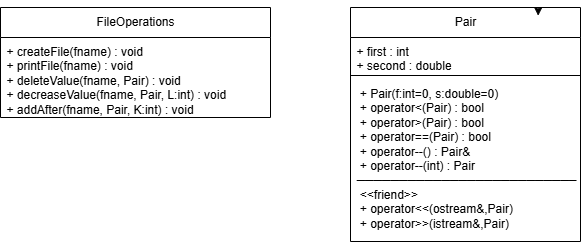

The diagram above was exported from draw.io. Its source (the exported page's mxGraphModel, read from the mxfile embedded in the PNG):
<mxGraphModel dx="1042" dy="626" grid="1" gridSize="10" guides="1" tooltips="1" connect="1" arrows="1" fold="1" page="1" pageScale="1" pageWidth="1169" pageHeight="827" math="0" shadow="0">
  <root>
    <mxCell id="0" />
    <mxCell id="1" parent="0" />
    <mxCell id="VE0arm__tR0c0EfKrsd1-1" value="&lt;span style=&quot;font-weight: 400; text-align: left;&quot;&gt;Pair&lt;/span&gt;" style="swimlane;fontStyle=1;align=center;verticalAlign=top;childLayout=stackLayout;horizontal=1;startSize=30;horizontalStack=0;resizeParent=1;resizeParentMax=0;resizeLast=0;collapsible=1;marginBottom=0;whiteSpace=wrap;html=1;" parent="1" vertex="1">
      <mxGeometry x="380" y="350" width="230" height="234" as="geometry" />
    </mxCell>
    <mxCell id="VE0arm__tR0c0EfKrsd1-2" value="+ first : int&amp;nbsp; &amp;nbsp; &amp;nbsp; &amp;nbsp; &amp;nbsp; &amp;nbsp;&lt;br style=&quot;padding: 0px; margin: 0px;&quot;&gt;+ second : double" style="text;strokeColor=none;fillColor=none;align=left;verticalAlign=top;spacingLeft=4;spacingRight=4;overflow=hidden;rotatable=0;points=[[0,0.5],[1,0.5]];portConstraint=eastwest;whiteSpace=wrap;html=1;" parent="VE0arm__tR0c0EfKrsd1-1" vertex="1">
      <mxGeometry y="30" width="230" height="34" as="geometry" />
    </mxCell>
    <mxCell id="VE0arm__tR0c0EfKrsd1-3" value="" style="line;strokeWidth=1;fillColor=none;align=left;verticalAlign=middle;spacingTop=-1;spacingLeft=3;spacingRight=3;rotatable=0;labelPosition=right;points=[];portConstraint=eastwest;strokeColor=inherit;" parent="VE0arm__tR0c0EfKrsd1-1" vertex="1">
      <mxGeometry y="64" width="230" height="8" as="geometry" />
    </mxCell>
    <mxCell id="VE0arm__tR0c0EfKrsd1-4" value="&amp;nbsp;+ Pair(f:int=0, s:double=0)&amp;nbsp;&amp;nbsp;&lt;br style=&quot;padding: 0px; margin: 0px;&quot;&gt;&amp;nbsp;+ operator&amp;lt;(Pair) : bool&amp;nbsp; &amp;nbsp; &amp;nbsp;&lt;br style=&quot;padding: 0px; margin: 0px;&quot;&gt;&amp;nbsp;+ operator&amp;gt;(Pair) : bool&amp;nbsp; &amp;nbsp; &amp;nbsp;&lt;br style=&quot;padding: 0px; margin: 0px;&quot;&gt;&amp;nbsp;+ operator==(Pair) : bool&amp;nbsp; &amp;nbsp;&amp;nbsp;&lt;br style=&quot;padding: 0px; margin: 0px;&quot;&gt;&amp;nbsp;+ operator--() : Pair&amp;amp;&amp;nbsp; &amp;nbsp; &amp;nbsp; &amp;nbsp;&lt;br style=&quot;padding: 0px; margin: 0px;&quot;&gt;&amp;nbsp;+ operator--(int) : Pair&amp;nbsp; &amp;nbsp; &amp;nbsp;&lt;br style=&quot;padding: 0px; margin: 0px;&quot;&gt;──────────────────────────────&lt;br style=&quot;padding: 0px; margin: 0px;&quot;&gt;&amp;nbsp;&amp;lt;&amp;lt;friend&amp;gt;&amp;gt;&amp;nbsp; &amp;nbsp; &amp;nbsp; &amp;nbsp; &amp;nbsp; &amp;nbsp; &amp;nbsp; &amp;nbsp; &amp;nbsp; &amp;nbsp;&lt;br style=&quot;padding: 0px; margin: 0px;&quot;&gt;&amp;nbsp;+ operator&amp;lt;&amp;lt;(ostream&amp;amp;,Pair)&amp;nbsp;&amp;nbsp;&lt;div&gt;&amp;nbsp;+ operator&amp;gt;&amp;gt;(istream&amp;amp;,Pair)&amp;nbsp;&amp;nbsp;&lt;/div&gt;" style="text;strokeColor=none;fillColor=none;align=left;verticalAlign=top;spacingLeft=4;spacingRight=4;overflow=hidden;rotatable=0;points=[[0,0.5],[1,0.5]];portConstraint=eastwest;whiteSpace=wrap;html=1;" parent="VE0arm__tR0c0EfKrsd1-1" vertex="1">
      <mxGeometry y="72" width="230" height="162" as="geometry" />
    </mxCell>
    <mxCell id="VE0arm__tR0c0EfKrsd1-6" style="edgeStyle=orthogonalEdgeStyle;rounded=0;orthogonalLoop=1;jettySize=auto;html=1;exitX=0.75;exitY=0;exitDx=0;exitDy=0;entryX=0.816;entryY=0.035;entryDx=0;entryDy=0;entryPerimeter=0;" parent="1" source="VE0arm__tR0c0EfKrsd1-1" target="VE0arm__tR0c0EfKrsd1-1" edge="1">
      <mxGeometry relative="1" as="geometry" />
    </mxCell>
    <mxCell id="VE0arm__tR0c0EfKrsd1-8" value="&lt;span style=&quot;font-weight: 400; text-align: left;&quot;&gt;FileOperations&lt;/span&gt;" style="swimlane;fontStyle=1;align=center;verticalAlign=top;childLayout=stackLayout;horizontal=1;startSize=30;horizontalStack=0;resizeParent=1;resizeParentMax=0;resizeLast=0;collapsible=1;marginBottom=0;whiteSpace=wrap;html=1;" parent="1" vertex="1">
      <mxGeometry x="30" y="350" width="270" height="110" as="geometry" />
    </mxCell>
    <mxCell id="VE0arm__tR0c0EfKrsd1-9" value="+ createFile(fname) : void&amp;nbsp; &amp;nbsp; &amp;nbsp; &amp;nbsp;&amp;nbsp;&lt;br style=&quot;padding: 0px; margin: 0px;&quot;&gt;+ printFile(fname) : void&amp;nbsp; &amp;nbsp; &amp;nbsp; &amp;nbsp;&amp;nbsp;&lt;br style=&quot;padding: 0px; margin: 0px;&quot;&gt;+ deleteValue(fname, Pair) : void&amp;nbsp; &amp;nbsp; &amp;nbsp; &amp;nbsp; &amp;nbsp;&lt;br style=&quot;padding: 0px; margin: 0px;&quot;&gt;+ decreaseValue(fname, Pair, L:int) : void&lt;br style=&quot;padding: 0px; margin: 0px;&quot;&gt;+ addAfter(fname, Pair, K:int) : void&amp;nbsp; &amp;nbsp; &amp;nbsp;" style="text;strokeColor=none;fillColor=none;align=left;verticalAlign=top;spacingLeft=4;spacingRight=4;overflow=hidden;rotatable=0;points=[[0,0.5],[1,0.5]];portConstraint=eastwest;whiteSpace=wrap;html=1;" parent="VE0arm__tR0c0EfKrsd1-8" vertex="1">
      <mxGeometry y="30" width="270" height="80" as="geometry" />
    </mxCell>
  </root>
</mxGraphModel>